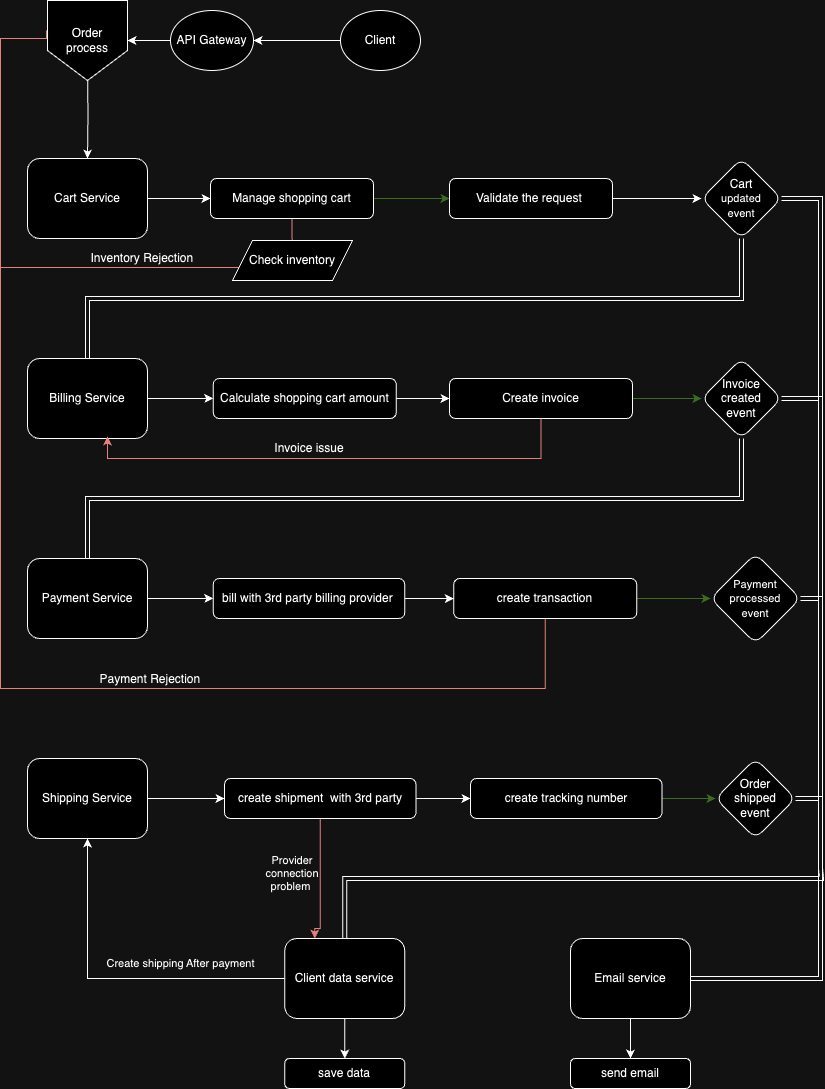

The diagram above was exported from draw.io. Its source (the exported page's mxGraphModel, read from the mxfile embedded in the PNG):
<mxGraphModel dx="954" dy="617" grid="1" gridSize="10" guides="1" tooltips="1" connect="1" arrows="1" fold="1" page="1" pageScale="1" pageWidth="850" pageHeight="1100" math="0" shadow="0">
  <root>
    <mxCell id="0" />
    <mxCell id="1" parent="0" />
    <mxCell id="i7sncefDjJ5bdmAhUo14-13" value="" style="edgeStyle=orthogonalEdgeStyle;rounded=0;orthogonalLoop=1;jettySize=auto;html=1;" parent="1" source="i7sncefDjJ5bdmAhUo14-1" target="i7sncefDjJ5bdmAhUo14-12" edge="1">
      <mxGeometry relative="1" as="geometry" />
    </mxCell>
    <mxCell id="i7sncefDjJ5bdmAhUo14-1" value="Cart Service" style="rounded=1;whiteSpace=wrap;html=1;" parent="1" vertex="1">
      <mxGeometry x="37" y="160" width="120" height="80" as="geometry" />
    </mxCell>
    <mxCell id="i7sncefDjJ5bdmAhUo14-22" value="" style="edgeStyle=orthogonalEdgeStyle;rounded=0;orthogonalLoop=1;jettySize=auto;html=1;" parent="1" source="i7sncefDjJ5bdmAhUo14-2" target="i7sncefDjJ5bdmAhUo14-21" edge="1">
      <mxGeometry relative="1" as="geometry" />
    </mxCell>
    <mxCell id="i7sncefDjJ5bdmAhUo14-2" value="Billing Service" style="rounded=1;whiteSpace=wrap;html=1;" parent="1" vertex="1">
      <mxGeometry x="37" y="360" width="120" height="80" as="geometry" />
    </mxCell>
    <mxCell id="i7sncefDjJ5bdmAhUo14-30" value="" style="edgeStyle=orthogonalEdgeStyle;rounded=0;orthogonalLoop=1;jettySize=auto;html=1;" parent="1" source="i7sncefDjJ5bdmAhUo14-3" target="i7sncefDjJ5bdmAhUo14-28" edge="1">
      <mxGeometry relative="1" as="geometry" />
    </mxCell>
    <mxCell id="i7sncefDjJ5bdmAhUo14-38" value="" style="edgeStyle=orthogonalEdgeStyle;rounded=0;orthogonalLoop=1;jettySize=auto;html=1;" parent="1" source="i7sncefDjJ5bdmAhUo14-4" target="i7sncefDjJ5bdmAhUo14-36" edge="1">
      <mxGeometry relative="1" as="geometry" />
    </mxCell>
    <mxCell id="2M-P149niQam35RmWgvZ-1" style="edgeStyle=orthogonalEdgeStyle;rounded=0;orthogonalLoop=1;jettySize=auto;html=1;entryX=0;entryY=0.5;entryDx=0;entryDy=0;startArrow=classic;startFill=1;endArrow=none;endFill=0;" edge="1" parent="1" source="i7sncefDjJ5bdmAhUo14-4" target="i7sncefDjJ5bdmAhUo14-51">
      <mxGeometry relative="1" as="geometry">
        <Array as="points">
          <mxPoint x="97" y="980" />
        </Array>
      </mxGeometry>
    </mxCell>
    <mxCell id="i7sncefDjJ5bdmAhUo14-4" value="Shipping Service" style="rounded=1;whiteSpace=wrap;html=1;" parent="1" vertex="1">
      <mxGeometry x="37" y="760" width="120" height="80" as="geometry" />
    </mxCell>
    <mxCell id="i7sncefDjJ5bdmAhUo14-50" value="" style="edgeStyle=orthogonalEdgeStyle;rounded=0;orthogonalLoop=1;jettySize=auto;html=1;" parent="1" source="i7sncefDjJ5bdmAhUo14-5" target="i7sncefDjJ5bdmAhUo14-49" edge="1">
      <mxGeometry relative="1" as="geometry" />
    </mxCell>
    <mxCell id="i7sncefDjJ5bdmAhUo14-5" value="Email service" style="rounded=1;whiteSpace=wrap;html=1;" parent="1" vertex="1">
      <mxGeometry x="580" y="940" width="120" height="80" as="geometry" />
    </mxCell>
    <mxCell id="i7sncefDjJ5bdmAhUo14-10" value="" style="edgeStyle=orthogonalEdgeStyle;rounded=0;orthogonalLoop=1;jettySize=auto;html=1;" parent="1" source="i7sncefDjJ5bdmAhUo14-8" target="i7sncefDjJ5bdmAhUo14-9" edge="1">
      <mxGeometry relative="1" as="geometry" />
    </mxCell>
    <mxCell id="i7sncefDjJ5bdmAhUo14-8" value="Client" style="ellipse;whiteSpace=wrap;html=1;" parent="1" vertex="1">
      <mxGeometry x="350" y="12" width="80" height="60" as="geometry" />
    </mxCell>
    <mxCell id="i7sncefDjJ5bdmAhUo14-11" value="" style="edgeStyle=orthogonalEdgeStyle;rounded=0;orthogonalLoop=1;jettySize=auto;html=1;" parent="1" target="i7sncefDjJ5bdmAhUo14-1" edge="1">
      <mxGeometry relative="1" as="geometry">
        <mxPoint x="97" y="70" as="sourcePoint" />
      </mxGeometry>
    </mxCell>
    <mxCell id="i7sncefDjJ5bdmAhUo14-80" value="" style="edgeStyle=orthogonalEdgeStyle;rounded=0;orthogonalLoop=1;jettySize=auto;html=1;" parent="1" source="i7sncefDjJ5bdmAhUo14-9" target="i7sncefDjJ5bdmAhUo14-78" edge="1">
      <mxGeometry relative="1" as="geometry" />
    </mxCell>
    <mxCell id="i7sncefDjJ5bdmAhUo14-9" value="API Gateway" style="ellipse;whiteSpace=wrap;html=1;" parent="1" vertex="1">
      <mxGeometry x="180" y="12" width="83" height="60" as="geometry" />
    </mxCell>
    <mxCell id="i7sncefDjJ5bdmAhUo14-15" value="" style="edgeStyle=orthogonalEdgeStyle;rounded=0;orthogonalLoop=1;jettySize=auto;html=1;fillColor=#d5e8d4;strokeColor=#82b366;" parent="1" source="i7sncefDjJ5bdmAhUo14-12" target="i7sncefDjJ5bdmAhUo14-14" edge="1">
      <mxGeometry relative="1" as="geometry" />
    </mxCell>
    <mxCell id="i7sncefDjJ5bdmAhUo14-84" value="" style="edgeStyle=orthogonalEdgeStyle;rounded=0;orthogonalLoop=1;jettySize=auto;html=1;endArrow=none;endFill=0;fillColor=#f8cecc;strokeColor=#b85450;" parent="1" source="i7sncefDjJ5bdmAhUo14-12" target="i7sncefDjJ5bdmAhUo14-83" edge="1">
      <mxGeometry relative="1" as="geometry" />
    </mxCell>
    <mxCell id="i7sncefDjJ5bdmAhUo14-12" value="Manage shopping cart" style="whiteSpace=wrap;html=1;rounded=1;" parent="1" vertex="1">
      <mxGeometry x="220" y="180" width="163" height="40" as="geometry" />
    </mxCell>
    <mxCell id="i7sncefDjJ5bdmAhUo14-17" value="" style="edgeStyle=orthogonalEdgeStyle;rounded=0;orthogonalLoop=1;jettySize=auto;html=1;" parent="1" source="i7sncefDjJ5bdmAhUo14-14" target="i7sncefDjJ5bdmAhUo14-16" edge="1">
      <mxGeometry relative="1" as="geometry" />
    </mxCell>
    <mxCell id="i7sncefDjJ5bdmAhUo14-14" value="Validate the request&amp;nbsp;" style="whiteSpace=wrap;html=1;rounded=1;" parent="1" vertex="1">
      <mxGeometry x="459" y="180" width="163" height="40" as="geometry" />
    </mxCell>
    <mxCell id="i7sncefDjJ5bdmAhUo14-18" style="edgeStyle=orthogonalEdgeStyle;rounded=0;orthogonalLoop=1;jettySize=auto;html=1;exitX=0.5;exitY=1;exitDx=0;exitDy=0;shape=link;entryX=0.5;entryY=0;entryDx=0;entryDy=0;" parent="1" source="i7sncefDjJ5bdmAhUo14-16" target="i7sncefDjJ5bdmAhUo14-2" edge="1">
      <mxGeometry relative="1" as="geometry">
        <mxPoint x="100" y="310" as="targetPoint" />
      </mxGeometry>
    </mxCell>
    <mxCell id="i7sncefDjJ5bdmAhUo14-66" style="edgeStyle=orthogonalEdgeStyle;rounded=0;orthogonalLoop=1;jettySize=auto;html=1;shape=link;" parent="1" source="i7sncefDjJ5bdmAhUo14-16" target="i7sncefDjJ5bdmAhUo14-5" edge="1">
      <mxGeometry relative="1" as="geometry">
        <Array as="points">
          <mxPoint x="830" y="200" />
          <mxPoint x="830" y="980" />
        </Array>
      </mxGeometry>
    </mxCell>
    <mxCell id="i7sncefDjJ5bdmAhUo14-16" value="Cart&lt;br style=&quot;border-color: var(--border-color); font-size: 11px;&quot;&gt;&lt;span style=&quot;font-size: 11px;&quot;&gt;updated&lt;/span&gt;&lt;br style=&quot;border-color: var(--border-color); font-size: 11px;&quot;&gt;&lt;span style=&quot;font-size: 11px;&quot;&gt;event&lt;/span&gt;" style="rhombus;whiteSpace=wrap;html=1;rounded=1;" parent="1" vertex="1">
      <mxGeometry x="711" y="160" width="80" height="80" as="geometry" />
    </mxCell>
    <mxCell id="i7sncefDjJ5bdmAhUo14-25" value="" style="edgeStyle=orthogonalEdgeStyle;rounded=0;orthogonalLoop=1;jettySize=auto;html=1;fillColor=#d5e8d4;strokeColor=#82b366;" parent="1" source="i7sncefDjJ5bdmAhUo14-19" target="i7sncefDjJ5bdmAhUo14-24" edge="1">
      <mxGeometry relative="1" as="geometry" />
    </mxCell>
    <mxCell id="i7sncefDjJ5bdmAhUo14-19" value="Create invoice" style="whiteSpace=wrap;html=1;rounded=1;" parent="1" vertex="1">
      <mxGeometry x="459" y="380" width="183" height="40" as="geometry" />
    </mxCell>
    <mxCell id="i7sncefDjJ5bdmAhUo14-23" value="" style="edgeStyle=orthogonalEdgeStyle;rounded=0;orthogonalLoop=1;jettySize=auto;html=1;" parent="1" source="i7sncefDjJ5bdmAhUo14-21" target="i7sncefDjJ5bdmAhUo14-19" edge="1">
      <mxGeometry relative="1" as="geometry" />
    </mxCell>
    <mxCell id="i7sncefDjJ5bdmAhUo14-21" value="Calculate shopping cart amount" style="whiteSpace=wrap;html=1;rounded=1;" parent="1" vertex="1">
      <mxGeometry x="222.75" y="380" width="183" height="40" as="geometry" />
    </mxCell>
    <mxCell id="i7sncefDjJ5bdmAhUo14-27" style="edgeStyle=orthogonalEdgeStyle;rounded=0;orthogonalLoop=1;jettySize=auto;html=1;exitX=0.5;exitY=1;exitDx=0;exitDy=0;shape=link;" parent="1" source="i7sncefDjJ5bdmAhUo14-24" target="i7sncefDjJ5bdmAhUo14-3" edge="1">
      <mxGeometry relative="1" as="geometry" />
    </mxCell>
    <mxCell id="i7sncefDjJ5bdmAhUo14-67" style="edgeStyle=orthogonalEdgeStyle;rounded=0;orthogonalLoop=1;jettySize=auto;html=1;entryX=1;entryY=0.5;entryDx=0;entryDy=0;shape=link;" parent="1" source="i7sncefDjJ5bdmAhUo14-24" target="i7sncefDjJ5bdmAhUo14-5" edge="1">
      <mxGeometry relative="1" as="geometry">
        <Array as="points">
          <mxPoint x="830" y="400" />
          <mxPoint x="830" y="980" />
        </Array>
      </mxGeometry>
    </mxCell>
    <mxCell id="i7sncefDjJ5bdmAhUo14-24" value="Invoice&lt;br&gt;created&lt;br&gt;event" style="rhombus;whiteSpace=wrap;html=1;rounded=1;" parent="1" vertex="1">
      <mxGeometry x="711" y="360" width="80" height="80" as="geometry" />
    </mxCell>
    <mxCell id="i7sncefDjJ5bdmAhUo14-31" value="" style="edgeStyle=orthogonalEdgeStyle;rounded=0;orthogonalLoop=1;jettySize=auto;html=1;" parent="1" source="i7sncefDjJ5bdmAhUo14-28" target="i7sncefDjJ5bdmAhUo14-29" edge="1">
      <mxGeometry relative="1" as="geometry" />
    </mxCell>
    <mxCell id="i7sncefDjJ5bdmAhUo14-28" value="&lt;div style=&quot;border-color: var(--border-color);&quot;&gt;bill with 3rd party&amp;nbsp;&lt;span style=&quot;background-color: initial;&quot;&gt;billing p&lt;/span&gt;&lt;span style=&quot;background-color: initial;&quot;&gt;rovider&amp;nbsp;&lt;/span&gt;&lt;/div&gt;" style="whiteSpace=wrap;html=1;rounded=1;" parent="1" vertex="1">
      <mxGeometry x="222.75" y="580" width="191.5" height="40" as="geometry" />
    </mxCell>
    <mxCell id="i7sncefDjJ5bdmAhUo14-33" value="" style="edgeStyle=orthogonalEdgeStyle;rounded=0;orthogonalLoop=1;jettySize=auto;html=1;fillColor=#d5e8d4;strokeColor=#82b366;" parent="1" source="i7sncefDjJ5bdmAhUo14-29" target="i7sncefDjJ5bdmAhUo14-32" edge="1">
      <mxGeometry relative="1" as="geometry" />
    </mxCell>
    <mxCell id="i7sncefDjJ5bdmAhUo14-86" style="edgeStyle=orthogonalEdgeStyle;rounded=0;orthogonalLoop=1;jettySize=auto;html=1;entryX=0;entryY=0.4;entryDx=0;entryDy=0;entryPerimeter=0;endArrow=none;endFill=0;fillColor=#f8cecc;strokeColor=#b85450;" parent="1" source="i7sncefDjJ5bdmAhUo14-29" target="i7sncefDjJ5bdmAhUo14-78" edge="1">
      <mxGeometry relative="1" as="geometry">
        <mxPoint x="30" y="270" as="targetPoint" />
        <Array as="points">
          <mxPoint x="555" y="690" />
          <mxPoint x="10" y="690" />
          <mxPoint x="10" y="40" />
          <mxPoint x="57" y="40" />
        </Array>
      </mxGeometry>
    </mxCell>
    <mxCell id="i7sncefDjJ5bdmAhUo14-29" value="create transaction" style="whiteSpace=wrap;html=1;rounded=1;" parent="1" vertex="1">
      <mxGeometry x="463.25" y="580" width="183" height="40" as="geometry" />
    </mxCell>
    <mxCell id="i7sncefDjJ5bdmAhUo14-68" style="edgeStyle=orthogonalEdgeStyle;rounded=0;orthogonalLoop=1;jettySize=auto;html=1;shape=link;" parent="1" source="i7sncefDjJ5bdmAhUo14-32" edge="1">
      <mxGeometry relative="1" as="geometry">
        <mxPoint x="700" y="980" as="targetPoint" />
        <Array as="points">
          <mxPoint x="830" y="600" />
          <mxPoint x="830" y="980" />
        </Array>
      </mxGeometry>
    </mxCell>
    <mxCell id="i7sncefDjJ5bdmAhUo14-32" value="&lt;font style=&quot;font-size: 11px;&quot;&gt;Payment&lt;br&gt;processed&lt;br&gt;event&lt;/font&gt;" style="rhombus;whiteSpace=wrap;html=1;rounded=1;" parent="1" vertex="1">
      <mxGeometry x="720" y="555" width="90" height="90" as="geometry" />
    </mxCell>
    <mxCell id="i7sncefDjJ5bdmAhUo14-39" value="" style="edgeStyle=orthogonalEdgeStyle;rounded=0;orthogonalLoop=1;jettySize=auto;html=1;" parent="1" source="i7sncefDjJ5bdmAhUo14-36" target="i7sncefDjJ5bdmAhUo14-37" edge="1">
      <mxGeometry relative="1" as="geometry" />
    </mxCell>
    <mxCell id="2M-P149niQam35RmWgvZ-3" style="edgeStyle=orthogonalEdgeStyle;rounded=0;orthogonalLoop=1;jettySize=auto;html=1;entryX=0.25;entryY=0;entryDx=0;entryDy=0;fillColor=#f8cecc;strokeColor=#b85450;" edge="1" parent="1" source="i7sncefDjJ5bdmAhUo14-36" target="i7sncefDjJ5bdmAhUo14-51">
      <mxGeometry relative="1" as="geometry">
        <Array as="points">
          <mxPoint x="330" y="930" />
          <mxPoint x="324" y="930" />
        </Array>
      </mxGeometry>
    </mxCell>
    <mxCell id="i7sncefDjJ5bdmAhUo14-36" value="&lt;div style=&quot;border-color: var(--border-color);&quot;&gt;create shipment&amp;nbsp; with 3rd party&lt;/div&gt;" style="whiteSpace=wrap;html=1;rounded=1;" parent="1" vertex="1">
      <mxGeometry x="234" y="780" width="191.5" height="40" as="geometry" />
    </mxCell>
    <mxCell id="i7sncefDjJ5bdmAhUo14-41" value="" style="edgeStyle=orthogonalEdgeStyle;rounded=0;orthogonalLoop=1;jettySize=auto;html=1;fillColor=#d5e8d4;strokeColor=#82b366;" parent="1" source="i7sncefDjJ5bdmAhUo14-37" target="i7sncefDjJ5bdmAhUo14-40" edge="1">
      <mxGeometry relative="1" as="geometry" />
    </mxCell>
    <mxCell id="i7sncefDjJ5bdmAhUo14-37" value="&lt;div style=&quot;border-color: var(--border-color);&quot;&gt;create tracking number&lt;/div&gt;" style="whiteSpace=wrap;html=1;rounded=1;" parent="1" vertex="1">
      <mxGeometry x="480" y="780" width="191.5" height="40" as="geometry" />
    </mxCell>
    <mxCell id="i7sncefDjJ5bdmAhUo14-69" style="edgeStyle=orthogonalEdgeStyle;rounded=0;orthogonalLoop=1;jettySize=auto;html=1;entryX=1;entryY=0.5;entryDx=0;entryDy=0;shape=link;" parent="1" source="i7sncefDjJ5bdmAhUo14-40" target="i7sncefDjJ5bdmAhUo14-5" edge="1">
      <mxGeometry relative="1" as="geometry">
        <Array as="points">
          <mxPoint x="830" y="800" />
          <mxPoint x="830" y="980" />
        </Array>
      </mxGeometry>
    </mxCell>
    <mxCell id="i7sncefDjJ5bdmAhUo14-40" value="Order&lt;br&gt;shipped&lt;br&gt;event" style="rhombus;whiteSpace=wrap;html=1;rounded=1;" parent="1" vertex="1">
      <mxGeometry x="725" y="760" width="80" height="80" as="geometry" />
    </mxCell>
    <mxCell id="i7sncefDjJ5bdmAhUo14-49" value="send email" style="rounded=1;whiteSpace=wrap;html=1;" parent="1" vertex="1">
      <mxGeometry x="580" y="1060" width="120" height="30" as="geometry" />
    </mxCell>
    <mxCell id="i7sncefDjJ5bdmAhUo14-56" value="" style="edgeStyle=orthogonalEdgeStyle;rounded=0;orthogonalLoop=1;jettySize=auto;html=1;" parent="1" source="i7sncefDjJ5bdmAhUo14-51" target="i7sncefDjJ5bdmAhUo14-55" edge="1">
      <mxGeometry relative="1" as="geometry" />
    </mxCell>
    <mxCell id="i7sncefDjJ5bdmAhUo14-70" style="edgeStyle=orthogonalEdgeStyle;rounded=0;orthogonalLoop=1;jettySize=auto;html=1;shape=link;" parent="1" source="i7sncefDjJ5bdmAhUo14-51" edge="1">
      <mxGeometry relative="1" as="geometry">
        <mxPoint x="830" y="870" as="targetPoint" />
        <Array as="points">
          <mxPoint x="354" y="880" />
          <mxPoint x="831" y="880" />
        </Array>
      </mxGeometry>
    </mxCell>
    <mxCell id="i7sncefDjJ5bdmAhUo14-51" value="Client data service" style="rounded=1;whiteSpace=wrap;html=1;" parent="1" vertex="1">
      <mxGeometry x="294.25" y="940" width="120" height="80" as="geometry" />
    </mxCell>
    <mxCell id="i7sncefDjJ5bdmAhUo14-55" value="save data" style="rounded=1;whiteSpace=wrap;html=1;" parent="1" vertex="1">
      <mxGeometry x="294.25" y="1060" width="120" height="30" as="geometry" />
    </mxCell>
    <mxCell id="i7sncefDjJ5bdmAhUo14-3" value="Payment Service" style="rounded=1;whiteSpace=wrap;html=1;" parent="1" vertex="1">
      <mxGeometry x="37" y="560" width="120" height="80" as="geometry" />
    </mxCell>
    <mxCell id="i7sncefDjJ5bdmAhUo14-78" value="Order &lt;br&gt;process" style="shape=offPageConnector;whiteSpace=wrap;html=1;" parent="1" vertex="1">
      <mxGeometry x="57" y="2" width="80" height="80" as="geometry" />
    </mxCell>
    <mxCell id="i7sncefDjJ5bdmAhUo14-81" style="edgeStyle=orthogonalEdgeStyle;rounded=0;orthogonalLoop=1;jettySize=auto;html=1;entryX=-0.012;entryY=0.375;entryDx=0;entryDy=0;entryPerimeter=0;exitX=0;exitY=0.75;exitDx=0;exitDy=0;endArrow=none;endFill=0;fillColor=#f8cecc;strokeColor=#b85450;" parent="1" source="i7sncefDjJ5bdmAhUo14-83" target="i7sncefDjJ5bdmAhUo14-78" edge="1">
      <mxGeometry relative="1" as="geometry">
        <Array as="points">
          <mxPoint x="302" y="271" />
          <mxPoint x="302" y="269" />
          <mxPoint x="10" y="269" />
          <mxPoint x="10" y="40" />
          <mxPoint x="56" y="40" />
        </Array>
      </mxGeometry>
    </mxCell>
    <mxCell id="i7sncefDjJ5bdmAhUo14-83" value="Check inventory" style="shape=parallelogram;perimeter=parallelogramPerimeter;whiteSpace=wrap;html=1;fixedSize=1;" parent="1" vertex="1">
      <mxGeometry x="242" y="242" width="120" height="40" as="geometry" />
    </mxCell>
    <mxCell id="i7sncefDjJ5bdmAhUo14-85" value="Inventory Rejection&amp;nbsp;" style="text;html=1;strokeColor=none;fillColor=none;align=center;verticalAlign=middle;whiteSpace=wrap;rounded=0;" parent="1" vertex="1">
      <mxGeometry x="97" y="245" width="113" height="30" as="geometry" />
    </mxCell>
    <mxCell id="i7sncefDjJ5bdmAhUo14-87" value="Payment Rejection&amp;nbsp;" style="text;html=1;strokeColor=none;fillColor=none;align=center;verticalAlign=middle;whiteSpace=wrap;rounded=0;" parent="1" vertex="1">
      <mxGeometry x="97" y="666" width="128.5" height="30" as="geometry" />
    </mxCell>
    <mxCell id="i7sncefDjJ5bdmAhUo14-88" style="edgeStyle=orthogonalEdgeStyle;rounded=0;orthogonalLoop=1;jettySize=auto;html=1;entryX=0.667;entryY=0.975;entryDx=0;entryDy=0;entryPerimeter=0;fillColor=#f8cecc;strokeColor=#b85450;" parent="1" source="i7sncefDjJ5bdmAhUo14-19" target="i7sncefDjJ5bdmAhUo14-2" edge="1">
      <mxGeometry relative="1" as="geometry">
        <Array as="points">
          <mxPoint x="551" y="460" />
          <mxPoint x="117" y="460" />
        </Array>
      </mxGeometry>
    </mxCell>
    <mxCell id="i7sncefDjJ5bdmAhUo14-89" value="Invoice issue" style="text;html=1;strokeColor=none;fillColor=none;align=center;verticalAlign=middle;whiteSpace=wrap;rounded=0;" parent="1" vertex="1">
      <mxGeometry x="257.75" y="435" width="122.25" height="30" as="geometry" />
    </mxCell>
    <mxCell id="2M-P149niQam35RmWgvZ-2" value="Create shipping After payment&amp;nbsp;" style="text;html=1;strokeColor=none;fillColor=none;align=center;verticalAlign=middle;whiteSpace=wrap;rounded=0;fontSize=11;" vertex="1" parent="1">
      <mxGeometry x="97" y="950" width="190" height="30" as="geometry" />
    </mxCell>
    <mxCell id="2M-P149niQam35RmWgvZ-4" value="Provider connection problem&amp;nbsp;" style="text;html=1;strokeColor=none;fillColor=none;align=center;verticalAlign=middle;whiteSpace=wrap;rounded=0;fontSize=11;" vertex="1" parent="1">
      <mxGeometry x="272" y="860" width="60" height="30" as="geometry" />
    </mxCell>
  </root>
</mxGraphModel>